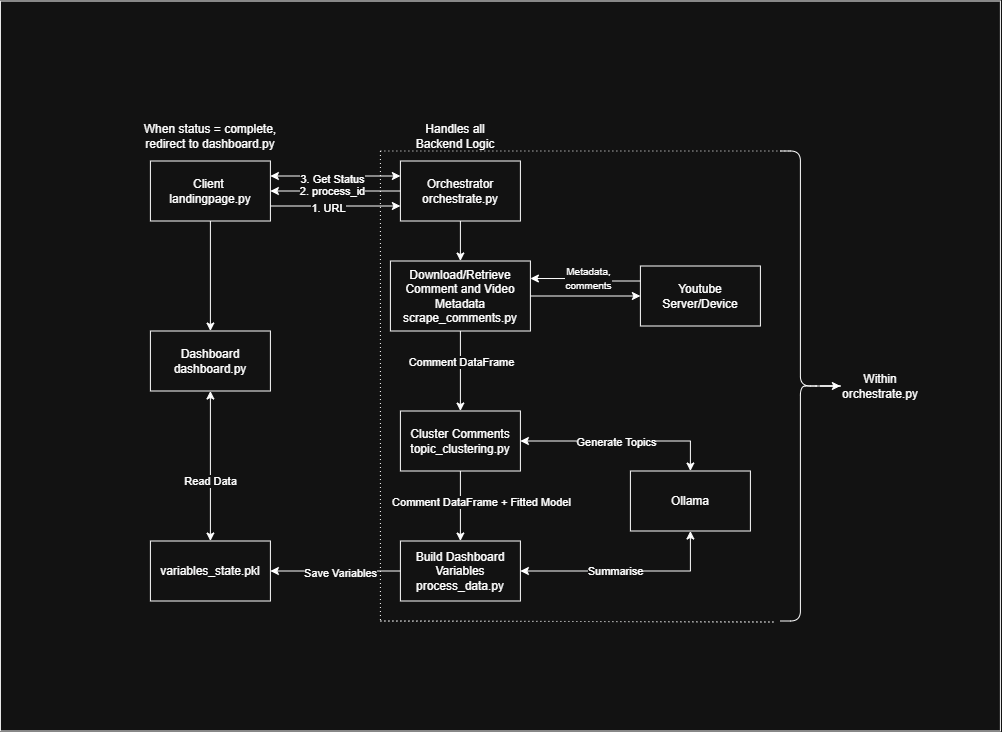

The diagram above was exported from draw.io. Its source (the exported page's mxGraphModel, read from the mxfile embedded in the PNG):
<mxGraphModel dx="1457" dy="803" grid="1" gridSize="10" guides="1" tooltips="1" connect="1" arrows="1" fold="1" page="1" pageScale="1" pageWidth="850" pageHeight="1100" math="0" shadow="0">
  <root>
    <mxCell id="0" />
    <mxCell id="1" parent="0" />
    <mxCell id="ojqyUS6wzjhiHdaqiVY7-1" edge="1" parent="1" source="ojqyUS6wzjhiHdaqiVY7-6" style="edgeStyle=orthogonalEdgeStyle;rounded=0;orthogonalLoop=1;jettySize=auto;html=1;entryX=0;entryY=0.75;entryDx=0;entryDy=0;exitX=1;exitY=0.75;exitDx=0;exitDy=0;" target="ojqyUS6wzjhiHdaqiVY7-12">
      <mxGeometry relative="1" as="geometry">
        <mxPoint x="321" y="281" as="sourcePoint" />
        <mxPoint x="451" y="281" as="targetPoint" />
      </mxGeometry>
    </mxCell>
    <mxCell id="ojqyUS6wzjhiHdaqiVY7-2" connectable="0" parent="ojqyUS6wzjhiHdaqiVY7-1" style="edgeLabel;html=1;align=center;verticalAlign=middle;resizable=0;points=[];" value="1. URL" vertex="1">
      <mxGeometry relative="1" x="0.0462" y="-2" as="geometry">
        <mxPoint x="-11" as="offset" />
      </mxGeometry>
    </mxCell>
    <mxCell id="ojqyUS6wzjhiHdaqiVY7-3" edge="1" parent="1" source="ojqyUS6wzjhiHdaqiVY7-6" style="edgeStyle=orthogonalEdgeStyle;rounded=0;orthogonalLoop=1;jettySize=auto;html=1;exitX=1;exitY=0.25;exitDx=0;exitDy=0;entryX=0;entryY=0.25;entryDx=0;entryDy=0;startArrow=classic;startFill=1;" target="ojqyUS6wzjhiHdaqiVY7-12">
      <mxGeometry relative="1" as="geometry">
        <mxPoint x="320" y="280" as="sourcePoint" />
        <mxPoint x="450" y="280" as="targetPoint" />
      </mxGeometry>
    </mxCell>
    <mxCell id="ojqyUS6wzjhiHdaqiVY7-4" connectable="0" parent="ojqyUS6wzjhiHdaqiVY7-3" style="edgeLabel;html=1;align=center;verticalAlign=middle;resizable=0;points=[];" value="3. Get Status" vertex="1">
      <mxGeometry relative="1" x="0.2615" y="-3" as="geometry">
        <mxPoint x="-20" as="offset" />
      </mxGeometry>
    </mxCell>
    <mxCell id="ojqyUS6wzjhiHdaqiVY7-5" edge="1" parent="1" source="ojqyUS6wzjhiHdaqiVY7-6" style="edgeStyle=orthogonalEdgeStyle;rounded=0;orthogonalLoop=1;jettySize=auto;html=1;" target="ojqyUS6wzjhiHdaqiVY7-34">
      <mxGeometry relative="1" as="geometry">
        <mxPoint x="260" y="390" as="targetPoint" />
      </mxGeometry>
    </mxCell>
    <mxCell id="ojqyUS6wzjhiHdaqiVY7-6" parent="1" style="rounded=0;whiteSpace=wrap;html=1;" value="Client&amp;nbsp;&lt;div&gt;landingpage.py&lt;/div&gt;" vertex="1">
      <mxGeometry height="60" width="120" x="200" y="250" as="geometry" />
    </mxCell>
    <mxCell id="ojqyUS6wzjhiHdaqiVY7-7" edge="1" parent="1" source="ojqyUS6wzjhiHdaqiVY7-12" style="edgeStyle=orthogonalEdgeStyle;rounded=0;orthogonalLoop=1;jettySize=auto;html=1;exitX=0;exitY=0.5;exitDx=0;exitDy=0;entryX=1;entryY=0.5;entryDx=0;entryDy=0;" target="ojqyUS6wzjhiHdaqiVY7-6">
      <mxGeometry relative="1" as="geometry">
        <mxPoint x="440" y="265" as="targetPoint" />
      </mxGeometry>
    </mxCell>
    <mxCell id="ojqyUS6wzjhiHdaqiVY7-8" connectable="0" parent="ojqyUS6wzjhiHdaqiVY7-7" style="edgeLabel;html=1;align=center;verticalAlign=middle;resizable=0;points=[];" value="2. process_id" vertex="1">
      <mxGeometry relative="1" x="0.2154" as="geometry">
        <mxPoint x="10" as="offset" />
      </mxGeometry>
    </mxCell>
    <mxCell id="ojqyUS6wzjhiHdaqiVY7-9" edge="1" parent="1" source="ojqyUS6wzjhiHdaqiVY7-12" style="edgeStyle=orthogonalEdgeStyle;rounded=0;orthogonalLoop=1;jettySize=auto;html=1;">
      <mxGeometry relative="1" as="geometry">
        <mxPoint x="510" y="350" as="targetPoint" />
      </mxGeometry>
    </mxCell>
    <mxCell id="ojqyUS6wzjhiHdaqiVY7-12" parent="1" style="rounded=0;whiteSpace=wrap;html=1;shadow=0;direction=east;" value="Orchestrator&lt;div&gt;orchestrate.py&lt;/div&gt;" vertex="1">
      <mxGeometry height="60" width="120" x="450" y="250" as="geometry" />
    </mxCell>
    <mxCell id="ojqyUS6wzjhiHdaqiVY7-13" edge="1" parent="1" source="ojqyUS6wzjhiHdaqiVY7-16" style="edgeStyle=orthogonalEdgeStyle;rounded=0;orthogonalLoop=1;jettySize=auto;html=1;exitX=0.5;exitY=1;exitDx=0;exitDy=0;" target="ojqyUS6wzjhiHdaqiVY7-21">
      <mxGeometry relative="1" as="geometry">
        <mxPoint x="510" y="490" as="targetPoint" />
      </mxGeometry>
    </mxCell>
    <mxCell id="ojqyUS6wzjhiHdaqiVY7-14" connectable="0" parent="ojqyUS6wzjhiHdaqiVY7-13" style="edgeLabel;html=1;align=center;verticalAlign=middle;resizable=0;points=[];" value="Comment DataFrame" vertex="1">
      <mxGeometry relative="1" x="-0.3733" y="2" as="geometry">
        <mxPoint x="-2" y="5" as="offset" />
      </mxGeometry>
    </mxCell>
    <mxCell id="ojqyUS6wzjhiHdaqiVY7-15" edge="1" parent="1" source="ojqyUS6wzjhiHdaqiVY7-16" style="edgeStyle=orthogonalEdgeStyle;rounded=0;orthogonalLoop=1;jettySize=auto;html=1;entryX=0;entryY=0.5;entryDx=0;entryDy=0;" target="ojqyUS6wzjhiHdaqiVY7-42">
      <mxGeometry relative="1" as="geometry" />
    </mxCell>
    <mxCell id="ojqyUS6wzjhiHdaqiVY7-16" parent="1" style="rounded=0;whiteSpace=wrap;html=1;" value="Download/Retrieve Comment and Video Metadata&lt;div&gt;scrape_comments.py&lt;/div&gt;" vertex="1">
      <mxGeometry height="70" width="140" x="440" y="350" as="geometry" />
    </mxCell>
    <mxCell id="ojqyUS6wzjhiHdaqiVY7-17" edge="1" parent="1" source="ojqyUS6wzjhiHdaqiVY7-21" style="edgeStyle=orthogonalEdgeStyle;rounded=0;orthogonalLoop=1;jettySize=auto;html=1;" target="ojqyUS6wzjhiHdaqiVY7-26">
      <mxGeometry relative="1" as="geometry">
        <mxPoint x="510" y="570" as="targetPoint" />
      </mxGeometry>
    </mxCell>
    <mxCell id="ojqyUS6wzjhiHdaqiVY7-18" connectable="0" parent="ojqyUS6wzjhiHdaqiVY7-17" style="edgeLabel;html=1;align=center;verticalAlign=middle;resizable=0;points=[];" value="Comment DataFrame + Fitted Model" vertex="1">
      <mxGeometry relative="1" x="-0.2343" y="-1" as="geometry">
        <mxPoint x="21" y="4" as="offset" />
      </mxGeometry>
    </mxCell>
    <mxCell id="ojqyUS6wzjhiHdaqiVY7-19" edge="1" parent="1" source="ojqyUS6wzjhiHdaqiVY7-21" style="rounded=0;orthogonalLoop=1;jettySize=auto;html=1;entryX=0.5;entryY=0;entryDx=0;entryDy=0;edgeStyle=orthogonalEdgeStyle;startArrow=classic;startFill=1;" target="ojqyUS6wzjhiHdaqiVY7-39">
      <mxGeometry relative="1" as="geometry" />
    </mxCell>
    <mxCell id="ojqyUS6wzjhiHdaqiVY7-20" connectable="0" parent="ojqyUS6wzjhiHdaqiVY7-19" style="edgeLabel;html=1;align=center;verticalAlign=middle;resizable=0;points=[];" value="Generate Topics" vertex="1">
      <mxGeometry relative="1" x="-0.0431" y="-1" as="geometry">
        <mxPoint as="offset" />
      </mxGeometry>
    </mxCell>
    <mxCell id="ojqyUS6wzjhiHdaqiVY7-21" parent="1" style="rounded=0;whiteSpace=wrap;html=1;" value="Cluster Comments&lt;div&gt;topic_clustering.py&lt;/div&gt;" vertex="1">
      <mxGeometry height="60" width="120" x="450" y="500" as="geometry" />
    </mxCell>
    <mxCell id="ojqyUS6wzjhiHdaqiVY7-22" edge="1" parent="1" source="ojqyUS6wzjhiHdaqiVY7-26" style="edgeStyle=orthogonalEdgeStyle;rounded=0;orthogonalLoop=1;jettySize=auto;html=1;entryX=1;entryY=0.5;entryDx=0;entryDy=0;" target="ojqyUS6wzjhiHdaqiVY7-31">
      <mxGeometry relative="1" as="geometry">
        <mxPoint x="340" y="660" as="targetPoint" />
      </mxGeometry>
    </mxCell>
    <mxCell id="ojqyUS6wzjhiHdaqiVY7-23" connectable="0" parent="ojqyUS6wzjhiHdaqiVY7-22" style="edgeLabel;html=1;align=center;verticalAlign=middle;resizable=0;points=[];" value="Save Variables" vertex="1">
      <mxGeometry relative="1" x="-0.2073" y="2" as="geometry">
        <mxPoint x="-9" as="offset" />
      </mxGeometry>
    </mxCell>
    <mxCell id="ojqyUS6wzjhiHdaqiVY7-24" edge="1" parent="1" source="ojqyUS6wzjhiHdaqiVY7-26" style="edgeStyle=orthogonalEdgeStyle;rounded=0;orthogonalLoop=1;jettySize=auto;html=1;entryX=0.5;entryY=1;entryDx=0;entryDy=0;startArrow=classic;startFill=1;" target="ojqyUS6wzjhiHdaqiVY7-39">
      <mxGeometry relative="1" as="geometry" />
    </mxCell>
    <mxCell id="ojqyUS6wzjhiHdaqiVY7-25" connectable="0" parent="ojqyUS6wzjhiHdaqiVY7-24" style="edgeLabel;html=1;align=center;verticalAlign=middle;resizable=0;points=[];" value="Summarise" vertex="1">
      <mxGeometry relative="1" x="-0.1081" as="geometry">
        <mxPoint as="offset" />
      </mxGeometry>
    </mxCell>
    <mxCell id="ojqyUS6wzjhiHdaqiVY7-26" parent="1" style="rounded=0;whiteSpace=wrap;html=1;" value="Build Dashboard Variables&lt;div&gt;process_data.py&lt;/div&gt;" vertex="1">
      <mxGeometry height="60" width="120" x="450" y="630" as="geometry" />
    </mxCell>
    <mxCell id="ojqyUS6wzjhiHdaqiVY7-50" edge="1" parent="1" source="ojqyUS6wzjhiHdaqiVY7-28" style="edgeStyle=orthogonalEdgeStyle;rounded=0;orthogonalLoop=1;jettySize=auto;html=1;exitX=0.1;exitY=0.5;exitDx=0;exitDy=0;exitPerimeter=0;" target="ojqyUS6wzjhiHdaqiVY7-29">
      <mxGeometry relative="1" as="geometry" />
    </mxCell>
    <mxCell id="ojqyUS6wzjhiHdaqiVY7-28" parent="1" style="shape=curlyBracket;whiteSpace=wrap;html=1;rounded=1;flipH=1;labelPosition=right;verticalLabelPosition=middle;align=left;verticalAlign=middle;legacyAnchorPoints=0;" value="" vertex="1">
      <mxGeometry height="470" width="40" x="830" y="240" as="geometry" />
    </mxCell>
    <mxCell id="ojqyUS6wzjhiHdaqiVY7-29" parent="1" style="text;html=1;whiteSpace=wrap;strokeColor=none;fillColor=none;align=center;verticalAlign=middle;rounded=0;" value="Within orchestrate.py" vertex="1">
      <mxGeometry height="40" width="80" x="890" y="455" as="geometry" />
    </mxCell>
    <mxCell id="ojqyUS6wzjhiHdaqiVY7-30" parent="1" style="text;html=1;whiteSpace=wrap;strokeColor=none;fillColor=none;align=center;verticalAlign=middle;rounded=0;" value="When status = complete, redirect to dashboard.py" vertex="1">
      <mxGeometry height="50" width="160" x="180" y="200" as="geometry" />
    </mxCell>
    <mxCell id="ojqyUS6wzjhiHdaqiVY7-31" parent="1" style="rounded=0;whiteSpace=wrap;html=1;" value="variables_state.pkl" vertex="1">
      <mxGeometry height="60" width="120" x="200" y="630" as="geometry" />
    </mxCell>
    <mxCell id="ojqyUS6wzjhiHdaqiVY7-32" edge="1" parent="1" source="ojqyUS6wzjhiHdaqiVY7-34" style="edgeStyle=orthogonalEdgeStyle;rounded=0;orthogonalLoop=1;jettySize=auto;html=1;entryX=0.5;entryY=0;entryDx=0;entryDy=0;startArrow=classic;startFill=1;" target="ojqyUS6wzjhiHdaqiVY7-31">
      <mxGeometry relative="1" as="geometry" />
    </mxCell>
    <mxCell id="ojqyUS6wzjhiHdaqiVY7-33" connectable="0" parent="ojqyUS6wzjhiHdaqiVY7-32" style="edgeLabel;html=1;align=center;verticalAlign=middle;resizable=0;points=[];" value="Read Data" vertex="1">
      <mxGeometry relative="1" x="0.1905" y="-1" as="geometry">
        <mxPoint as="offset" />
      </mxGeometry>
    </mxCell>
    <mxCell id="ojqyUS6wzjhiHdaqiVY7-34" parent="1" style="rounded=0;whiteSpace=wrap;html=1;" value="&lt;div&gt;Dashboard&lt;/div&gt;dashboard.py" vertex="1">
      <mxGeometry height="60" width="120" x="200" y="420" as="geometry" />
    </mxCell>
    <mxCell id="ojqyUS6wzjhiHdaqiVY7-39" parent="1" style="rounded=0;whiteSpace=wrap;html=1;" value="Ollama" vertex="1">
      <mxGeometry height="60" width="120" x="680" y="560" as="geometry" />
    </mxCell>
    <mxCell id="ojqyUS6wzjhiHdaqiVY7-40" edge="1" parent="1" source="ojqyUS6wzjhiHdaqiVY7-42" style="edgeStyle=orthogonalEdgeStyle;rounded=0;orthogonalLoop=1;jettySize=auto;html=1;exitX=0;exitY=0.25;exitDx=0;exitDy=0;entryX=1;entryY=0.25;entryDx=0;entryDy=0;" target="ojqyUS6wzjhiHdaqiVY7-16">
      <mxGeometry relative="1" as="geometry">
        <Array as="points">
          <mxPoint x="660" y="367.53" />
        </Array>
      </mxGeometry>
    </mxCell>
    <mxCell id="ojqyUS6wzjhiHdaqiVY7-41" connectable="0" parent="ojqyUS6wzjhiHdaqiVY7-40" style="edgeLabel;html=1;align=center;verticalAlign=middle;resizable=0;points=[];" value="&lt;font style=&quot;font-size: 10px;&quot;&gt;Metadata,&lt;br&gt;comments&lt;/font&gt;" vertex="1">
      <mxGeometry relative="1" x="0.1412" y="1" as="geometry">
        <mxPoint x="9" y="-2" as="offset" />
      </mxGeometry>
    </mxCell>
    <mxCell id="ojqyUS6wzjhiHdaqiVY7-42" parent="1" style="rounded=0;whiteSpace=wrap;html=1;" value="Youtube Server/Device" vertex="1">
      <mxGeometry height="60" width="120" x="690" y="355" as="geometry" />
    </mxCell>
    <mxCell id="ojqyUS6wzjhiHdaqiVY7-43" edge="1" parent="1" style="endArrow=none;dashed=1;html=1;dashPattern=1 3;strokeWidth=1;rounded=0;" value="">
      <mxGeometry height="50" relative="1" width="50" as="geometry">
        <mxPoint x="430" y="240" as="sourcePoint" />
        <mxPoint x="840" y="240" as="targetPoint" />
      </mxGeometry>
    </mxCell>
    <mxCell id="ojqyUS6wzjhiHdaqiVY7-46" edge="1" parent="1" style="endArrow=none;dashed=1;html=1;dashPattern=1 3;strokeWidth=1;rounded=0;" value="">
      <mxGeometry height="50" relative="1" width="50" as="geometry">
        <mxPoint x="430" y="710" as="sourcePoint" />
        <mxPoint x="825" y="711" as="targetPoint" />
      </mxGeometry>
    </mxCell>
    <mxCell id="ojqyUS6wzjhiHdaqiVY7-48" edge="1" parent="1" style="endArrow=none;dashed=1;html=1;dashPattern=1 3;strokeWidth=1;rounded=0;" value="">
      <mxGeometry height="50" relative="1" width="50" as="geometry">
        <mxPoint x="430" y="240" as="sourcePoint" />
        <mxPoint x="430" y="710" as="targetPoint" />
      </mxGeometry>
    </mxCell>
    <mxCell id="ojqyUS6wzjhiHdaqiVY7-53" parent="1" style="text;html=1;whiteSpace=wrap;strokeColor=none;fillColor=none;align=center;verticalAlign=middle;rounded=0;" value="Handles all Backend Logic" vertex="1">
      <mxGeometry height="30" width="110" x="450" y="210" as="geometry" />
    </mxCell>
    <mxCell id="ojqyUS6wzjhiHdaqiVY7-54" parent="1" style="rounded=0;whiteSpace=wrap;html=1;fillColor=none;" value="" vertex="1">
      <mxGeometry height="730" width="1000" x="50" y="90" as="geometry" />
    </mxCell>
  </root>
</mxGraphModel>